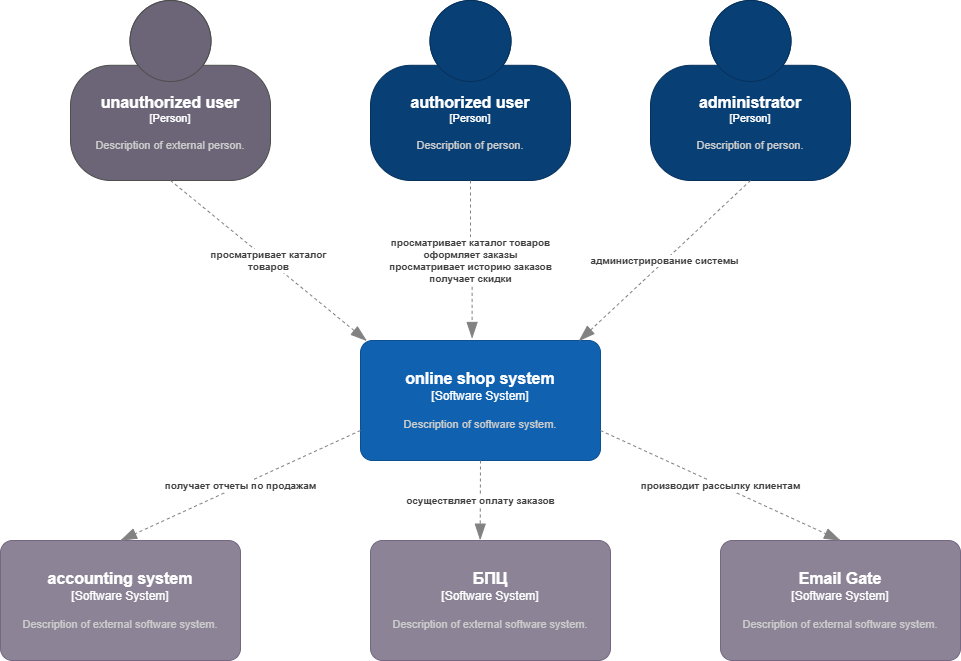

The diagram above was exported from draw.io. Its source (the exported page's mxGraphModel, read from the mxfile embedded in the PNG):
<mxGraphModel dx="2062" dy="553" grid="1" gridSize="10" guides="1" tooltips="1" connect="1" arrows="1" fold="1" page="1" pageScale="1" pageWidth="827" pageHeight="1169" math="0" shadow="0">
  <root>
    <mxCell id="0" />
    <mxCell id="1" parent="0" />
    <object placeholders="1" c4Name="authorized user" c4Type="Person" c4Description="Description of person." label="&lt;font style=&quot;font-size: 16px&quot;&gt;&lt;b&gt;%c4Name%&lt;/b&gt;&lt;/font&gt;&lt;div&gt;[%c4Type%]&lt;/div&gt;&lt;br&gt;&lt;div&gt;&lt;font style=&quot;font-size: 11px&quot;&gt;&lt;font color=&quot;#cccccc&quot;&gt;%c4Description%&lt;/font&gt;&lt;/div&gt;" id="DPTc4zCBaKU0EVOlGesI-2">
      <mxCell style="html=1;fontSize=11;dashed=0;whiteSpace=wrap;fillColor=#083F75;strokeColor=#06315C;fontColor=#ffffff;shape=mxgraph.c4.person2;align=center;metaEdit=1;points=[[0.5,0,0],[1,0.5,0],[1,0.75,0],[0.75,1,0],[0.5,1,0],[0.25,1,0],[0,0.75,0],[0,0.5,0]];resizable=0;" parent="1" vertex="1">
        <mxGeometry x="330" y="20" width="200" height="180" as="geometry" />
      </mxCell>
    </object>
    <object placeholders="1" c4Name="administrator" c4Type="Person" c4Description="Description of person." label="&lt;font style=&quot;font-size: 16px&quot;&gt;&lt;b&gt;%c4Name%&lt;/b&gt;&lt;/font&gt;&lt;div&gt;[%c4Type%]&lt;/div&gt;&lt;br&gt;&lt;div&gt;&lt;font style=&quot;font-size: 11px&quot;&gt;&lt;font color=&quot;#cccccc&quot;&gt;%c4Description%&lt;/font&gt;&lt;/div&gt;" id="DPTc4zCBaKU0EVOlGesI-3">
      <mxCell style="html=1;fontSize=11;dashed=0;whiteSpace=wrap;fillColor=#083F75;strokeColor=#06315C;fontColor=#ffffff;shape=mxgraph.c4.person2;align=center;metaEdit=1;points=[[0.5,0,0],[1,0.5,0],[1,0.75,0],[0.75,1,0],[0.5,1,0],[0.25,1,0],[0,0.75,0],[0,0.5,0]];resizable=0;" parent="1" vertex="1">
        <mxGeometry x="610" y="20" width="200" height="180" as="geometry" />
      </mxCell>
    </object>
    <object placeholders="1" c4Name="online shop system" c4Type="Software System" c4Description="Description of software system." label="&lt;font style=&quot;font-size: 16px&quot;&gt;&lt;b&gt;%c4Name%&lt;/b&gt;&lt;/font&gt;&lt;div&gt;[%c4Type%]&lt;/div&gt;&lt;br&gt;&lt;div&gt;&lt;font style=&quot;font-size: 11px&quot;&gt;&lt;font color=&quot;#cccccc&quot;&gt;%c4Description%&lt;/font&gt;&lt;/div&gt;" id="DPTc4zCBaKU0EVOlGesI-4">
      <mxCell style="rounded=1;whiteSpace=wrap;html=1;labelBackgroundColor=none;fillColor=#1061B0;fontColor=#ffffff;align=center;arcSize=10;strokeColor=#0D5091;metaEdit=1;resizable=0;points=[[0.25,0,0],[0.5,0,0],[0.75,0,0],[1,0.25,0],[1,0.5,0],[1,0.75,0],[0.75,1,0],[0.5,1,0],[0.25,1,0],[0,0.75,0],[0,0.5,0],[0,0.25,0]];" parent="1" vertex="1">
        <mxGeometry x="320" y="360" width="240" height="120" as="geometry" />
      </mxCell>
    </object>
    <object placeholders="1" c4Type="Relationship" c4Description="просматривает каталог товаров&#10;оформляет заказы&#10;просматривает историю заказов&#10;получает скидки" label="&lt;div style=&quot;text-align: left&quot;&gt;&lt;div style=&quot;text-align: center&quot;&gt;&lt;b&gt;%c4Description%&lt;/b&gt;&lt;/div&gt;" id="DPTc4zCBaKU0EVOlGesI-6">
      <mxCell style="endArrow=blockThin;html=1;fontSize=10;fontColor=#404040;strokeWidth=1;endFill=1;strokeColor=#828282;elbow=vertical;metaEdit=1;endSize=14;startSize=14;jumpStyle=arc;jumpSize=16;rounded=0;edgeStyle=orthogonalEdgeStyle;exitX=0.5;exitY=1;exitDx=0;exitDy=0;exitPerimeter=0;entryX=0.465;entryY=-0.017;entryDx=0;entryDy=0;entryPerimeter=0;dashed=1;" parent="1" source="DPTc4zCBaKU0EVOlGesI-2" target="DPTc4zCBaKU0EVOlGesI-4" edge="1">
        <mxGeometry width="240" relative="1" as="geometry">
          <mxPoint x="290" y="350" as="sourcePoint" />
          <mxPoint x="530" y="350" as="targetPoint" />
        </mxGeometry>
      </mxCell>
    </object>
    <object placeholders="1" c4Name="БПЦ" c4Type="Software System" c4Description="Description of external software system." label="&lt;font style=&quot;font-size: 16px&quot;&gt;&lt;b&gt;%c4Name%&lt;/b&gt;&lt;/font&gt;&lt;div&gt;[%c4Type%]&lt;/div&gt;&lt;br&gt;&lt;div&gt;&lt;font style=&quot;font-size: 11px&quot;&gt;&lt;font color=&quot;#cccccc&quot;&gt;%c4Description%&lt;/font&gt;&lt;/div&gt;" id="DPTc4zCBaKU0EVOlGesI-8">
      <mxCell style="rounded=1;whiteSpace=wrap;html=1;labelBackgroundColor=none;fillColor=#8C8496;fontColor=#ffffff;align=center;arcSize=10;strokeColor=#736782;metaEdit=1;resizable=0;points=[[0.25,0,0],[0.5,0,0],[0.75,0,0],[1,0.25,0],[1,0.5,0],[1,0.75,0],[0.75,1,0],[0.5,1,0],[0.25,1,0],[0,0.75,0],[0,0.5,0],[0,0.25,0]];" parent="1" vertex="1">
        <mxGeometry x="330" y="560" width="240" height="120" as="geometry" />
      </mxCell>
    </object>
    <object placeholders="1" c4Name="Email Gate" c4Type="Software System" c4Description="Description of external software system." label="&lt;font style=&quot;font-size: 16px&quot;&gt;&lt;b&gt;%c4Name%&lt;/b&gt;&lt;/font&gt;&lt;div&gt;[%c4Type%]&lt;/div&gt;&lt;br&gt;&lt;div&gt;&lt;font style=&quot;font-size: 11px&quot;&gt;&lt;font color=&quot;#cccccc&quot;&gt;%c4Description%&lt;/font&gt;&lt;/div&gt;" id="DPTc4zCBaKU0EVOlGesI-9">
      <mxCell style="rounded=1;whiteSpace=wrap;html=1;labelBackgroundColor=none;fillColor=#8C8496;fontColor=#ffffff;align=center;arcSize=10;strokeColor=#736782;metaEdit=1;resizable=0;points=[[0.25,0,0],[0.5,0,0],[0.75,0,0],[1,0.25,0],[1,0.5,0],[1,0.75,0],[0.75,1,0],[0.5,1,0],[0.25,1,0],[0,0.75,0],[0,0.5,0],[0,0.25,0]];" parent="1" vertex="1">
        <mxGeometry x="680" y="560" width="240" height="120" as="geometry" />
      </mxCell>
    </object>
    <object placeholders="1" c4Name="accounting system" c4Type="Software System" c4Description="Description of external software system." label="&lt;font style=&quot;font-size: 16px&quot;&gt;&lt;b&gt;%c4Name%&lt;/b&gt;&lt;/font&gt;&lt;div&gt;[%c4Type%]&lt;/div&gt;&lt;br&gt;&lt;div&gt;&lt;font style=&quot;font-size: 11px&quot;&gt;&lt;font color=&quot;#cccccc&quot;&gt;%c4Description%&lt;/font&gt;&lt;/div&gt;" id="DPTc4zCBaKU0EVOlGesI-10">
      <mxCell style="rounded=1;whiteSpace=wrap;html=1;labelBackgroundColor=none;fillColor=#8C8496;fontColor=#ffffff;align=center;arcSize=10;strokeColor=#736782;metaEdit=1;resizable=0;points=[[0.25,0,0],[0.5,0,0],[0.75,0,0],[1,0.25,0],[1,0.5,0],[1,0.75,0],[0.75,1,0],[0.5,1,0],[0.25,1,0],[0,0.75,0],[0,0.5,0],[0,0.25,0]];" parent="1" vertex="1">
        <mxGeometry x="-40" y="560" width="240" height="120" as="geometry" />
      </mxCell>
    </object>
    <object placeholders="1" c4Name="unauthorized user" c4Type="Person" c4Description="Description of external person." label="&lt;font style=&quot;font-size: 16px&quot;&gt;&lt;b&gt;%c4Name%&lt;/b&gt;&lt;/font&gt;&lt;div&gt;[%c4Type%]&lt;/div&gt;&lt;br&gt;&lt;div&gt;&lt;font style=&quot;font-size: 11px&quot;&gt;&lt;font color=&quot;#cccccc&quot;&gt;%c4Description%&lt;/font&gt;&lt;/div&gt;" id="DPTc4zCBaKU0EVOlGesI-12">
      <mxCell style="html=1;fontSize=11;dashed=0;whiteSpace=wrap;fillColor=#6C6477;strokeColor=#4D4D4D;fontColor=#ffffff;shape=mxgraph.c4.person2;align=center;metaEdit=1;points=[[0.5,0,0],[1,0.5,0],[1,0.75,0],[0.75,1,0],[0.5,1,0],[0.25,1,0],[0,0.75,0],[0,0.5,0]];resizable=0;" parent="1" vertex="1">
        <mxGeometry x="30" y="20" width="200" height="180" as="geometry" />
      </mxCell>
    </object>
    <object placeholders="1" c4Type="Relationship" c4Description="администрирование системы" label="&lt;div style=&quot;text-align: left&quot;&gt;&lt;div style=&quot;text-align: center&quot;&gt;&lt;b&gt;%c4Description%&lt;/b&gt;&lt;/div&gt;" id="DPTc4zCBaKU0EVOlGesI-14">
      <mxCell style="endArrow=blockThin;html=1;fontSize=10;fontColor=#404040;strokeWidth=1;endFill=1;strokeColor=#828282;elbow=vertical;metaEdit=1;endSize=14;startSize=14;jumpStyle=arc;jumpSize=16;rounded=0;exitX=0.5;exitY=1;exitDx=0;exitDy=0;exitPerimeter=0;entryX=0.91;entryY=0.004;entryDx=0;entryDy=0;entryPerimeter=0;dashed=1;" parent="1" source="DPTc4zCBaKU0EVOlGesI-3" target="DPTc4zCBaKU0EVOlGesI-4" edge="1">
        <mxGeometry width="240" relative="1" as="geometry">
          <mxPoint x="360" y="380" as="sourcePoint" />
          <mxPoint x="600" y="380" as="targetPoint" />
        </mxGeometry>
      </mxCell>
    </object>
    <object placeholders="1" c4Type="Relationship" c4Description="просматривает каталог&#10;товаров" label="&lt;div style=&quot;text-align: left&quot;&gt;&lt;div style=&quot;text-align: center&quot;&gt;&lt;b&gt;%c4Description%&lt;/b&gt;&lt;/div&gt;" id="OGJh9pM3c3D4Qe7ra7bv-1">
      <mxCell style="endArrow=blockThin;html=1;fontSize=10;fontColor=#404040;strokeWidth=1;endFill=1;strokeColor=#828282;elbow=vertical;metaEdit=1;endSize=14;startSize=14;jumpStyle=arc;jumpSize=16;rounded=0;exitX=0.5;exitY=1;exitDx=0;exitDy=0;exitPerimeter=0;entryX=0.026;entryY=0.003;entryDx=0;entryDy=0;entryPerimeter=0;dashed=1;" parent="1" source="DPTc4zCBaKU0EVOlGesI-12" target="DPTc4zCBaKU0EVOlGesI-4" edge="1">
        <mxGeometry width="240" relative="1" as="geometry">
          <mxPoint x="720" y="210" as="sourcePoint" />
          <mxPoint x="548" y="370" as="targetPoint" />
        </mxGeometry>
      </mxCell>
    </object>
    <object placeholders="1" c4Type="Relationship" c4Description="получает отчеты по продажам" label="&lt;div style=&quot;text-align: left&quot;&gt;&lt;div style=&quot;text-align: center&quot;&gt;&lt;b&gt;%c4Description%&lt;/b&gt;&lt;/div&gt;" id="OGJh9pM3c3D4Qe7ra7bv-2">
      <mxCell style="endArrow=blockThin;html=1;fontSize=10;fontColor=#404040;strokeWidth=1;endFill=1;strokeColor=#828282;elbow=vertical;metaEdit=1;endSize=14;startSize=14;jumpStyle=arc;jumpSize=16;rounded=0;entryX=0.5;entryY=0;entryDx=0;entryDy=0;entryPerimeter=0;dashed=1;exitX=0;exitY=0.75;exitDx=0;exitDy=0;exitPerimeter=0;" parent="1" source="DPTc4zCBaKU0EVOlGesI-4" target="DPTc4zCBaKU0EVOlGesI-10" edge="1">
        <mxGeometry width="240" relative="1" as="geometry">
          <mxPoint x="80" y="340" as="sourcePoint" />
          <mxPoint x="336" y="370" as="targetPoint" />
        </mxGeometry>
      </mxCell>
    </object>
    <object placeholders="1" c4Type="Relationship" c4Description="осуществляет оплату заказов" label="&lt;div style=&quot;text-align: left&quot;&gt;&lt;div style=&quot;text-align: center&quot;&gt;&lt;b&gt;%c4Description%&lt;/b&gt;&lt;/div&gt;" id="OGJh9pM3c3D4Qe7ra7bv-3">
      <mxCell style="endArrow=blockThin;html=1;fontSize=10;fontColor=#404040;strokeWidth=1;endFill=1;strokeColor=#828282;elbow=vertical;metaEdit=1;endSize=14;startSize=14;jumpStyle=arc;jumpSize=16;rounded=0;entryX=0.457;entryY=-0.003;entryDx=0;entryDy=0;entryPerimeter=0;dashed=1;exitX=0.5;exitY=1;exitDx=0;exitDy=0;exitPerimeter=0;" parent="1" source="DPTc4zCBaKU0EVOlGesI-4" target="DPTc4zCBaKU0EVOlGesI-8" edge="1">
        <mxGeometry width="240" relative="1" as="geometry">
          <mxPoint x="330" y="460" as="sourcePoint" />
          <mxPoint x="90" y="570" as="targetPoint" />
        </mxGeometry>
      </mxCell>
    </object>
    <object placeholders="1" c4Type="Relationship" c4Description="производит рассылку клиентам" label="&lt;div style=&quot;text-align: left&quot;&gt;&lt;div style=&quot;text-align: center&quot;&gt;&lt;b&gt;%c4Description%&lt;/b&gt;&lt;/div&gt;" id="OGJh9pM3c3D4Qe7ra7bv-4">
      <mxCell style="endArrow=blockThin;html=1;fontSize=10;fontColor=#404040;strokeWidth=1;endFill=1;strokeColor=#828282;elbow=vertical;metaEdit=1;endSize=14;startSize=14;jumpStyle=arc;jumpSize=16;rounded=0;entryX=0.5;entryY=0;entryDx=0;entryDy=0;entryPerimeter=0;dashed=1;exitX=1;exitY=0.75;exitDx=0;exitDy=0;exitPerimeter=0;" parent="1" source="DPTc4zCBaKU0EVOlGesI-4" target="DPTc4zCBaKU0EVOlGesI-9" edge="1">
        <mxGeometry width="240" relative="1" as="geometry">
          <mxPoint x="450" y="490" as="sourcePoint" />
          <mxPoint x="450" y="570" as="targetPoint" />
        </mxGeometry>
      </mxCell>
    </object>
  </root>
</mxGraphModel>